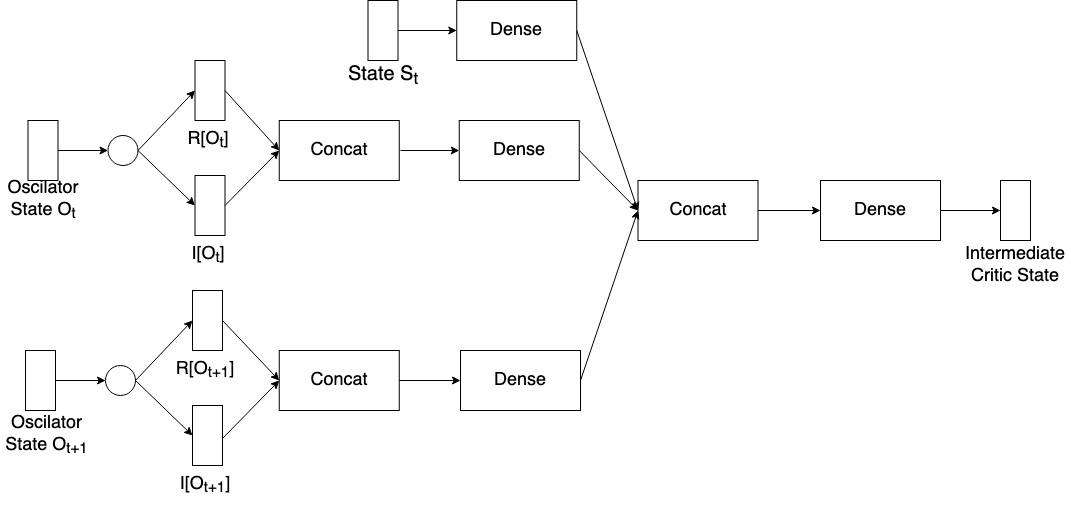

The diagram above was exported from draw.io. Its source (the exported page's mxGraphModel, read from the mxfile embedded in the PNG):
<mxGraphModel dx="2719" dy="5978" grid="1" gridSize="10" guides="1" tooltips="1" connect="1" arrows="1" fold="1" page="1" pageScale="1" pageWidth="827" pageHeight="1169" math="0" shadow="0">
  <root>
    <mxCell id="0" />
    <mxCell id="1" parent="0" />
    <mxCell id="2" value="&lt;font style=&quot;font-size: 18px&quot;&gt;Oscilator &lt;font style=&quot;font-size: 18px&quot;&gt;State O&lt;sub&gt;t&lt;/sub&gt;&lt;br&gt;&lt;/font&gt;&lt;/font&gt;" style="text;html=1;strokeColor=none;fillColor=none;align=center;verticalAlign=middle;whiteSpace=wrap;rounded=0;" vertex="1" parent="1">
      <mxGeometry x="-717.5" y="-1650" width="80" height="40" as="geometry" />
    </mxCell>
    <mxCell id="3" value="" style="edgeStyle=orthogonalEdgeStyle;rounded=0;orthogonalLoop=1;jettySize=auto;html=1;strokeWidth=1;" edge="1" source="4" target="12" parent="1">
      <mxGeometry relative="1" as="geometry" />
    </mxCell>
    <mxCell id="4" value="" style="rounded=0;whiteSpace=wrap;html=1;" vertex="1" parent="1">
      <mxGeometry x="-692.5" y="-1710" width="30" height="60" as="geometry" />
    </mxCell>
    <mxCell id="5" value="" style="edgeStyle=orthogonalEdgeStyle;rounded=0;orthogonalLoop=1;jettySize=auto;html=1;strokeWidth=1;" edge="1" source="6" target="8" parent="1">
      <mxGeometry relative="1" as="geometry" />
    </mxCell>
    <mxCell id="6" value="" style="rounded=0;whiteSpace=wrap;html=1;" vertex="1" parent="1">
      <mxGeometry x="-352.5" y="-1830" width="30" height="60" as="geometry" />
    </mxCell>
    <mxCell id="7" value="&lt;font style=&quot;font-size: 20px&quot;&gt;State&lt;/font&gt;&lt;font style=&quot;font-size: 20px&quot;&gt; S&lt;sub&gt;t&lt;/sub&gt;&lt;br&gt;&lt;/font&gt;" style="text;html=1;strokeColor=none;fillColor=none;align=center;verticalAlign=middle;whiteSpace=wrap;rounded=0;" vertex="1" parent="1">
      <mxGeometry x="-376.25" y="-1770" width="77.5" height="30" as="geometry" />
    </mxCell>
    <mxCell id="8" value="&lt;font style=&quot;font-size: 18px&quot;&gt;Dense&lt;/font&gt;" style="rounded=0;whiteSpace=wrap;html=1;" vertex="1" parent="1">
      <mxGeometry x="-263.75" y="-1830" width="120" height="60" as="geometry" />
    </mxCell>
    <mxCell id="9" value="&lt;font style=&quot;font-size: 18px&quot;&gt;Dense&lt;/font&gt;" style="rounded=0;whiteSpace=wrap;html=1;" vertex="1" parent="1">
      <mxGeometry x="-261.25" y="-1710" width="120" height="60" as="geometry" />
    </mxCell>
    <mxCell id="10" value="&lt;font style=&quot;font-size: 18px&quot;&gt;R[&lt;font style=&quot;font-size: 18px&quot;&gt;O&lt;sub&gt;t&lt;/sub&gt;]&lt;br&gt;&lt;/font&gt;&lt;/font&gt;" style="text;html=1;strokeColor=none;fillColor=none;align=center;verticalAlign=middle;whiteSpace=wrap;rounded=0;" vertex="1" parent="1">
      <mxGeometry x="-552.5" y="-1710" width="80" height="40" as="geometry" />
    </mxCell>
    <mxCell id="11" value="" style="rounded=0;whiteSpace=wrap;html=1;" vertex="1" parent="1">
      <mxGeometry x="-525.5" y="-1770" width="30" height="60" as="geometry" />
    </mxCell>
    <mxCell id="12" value="" style="ellipse;whiteSpace=wrap;html=1;aspect=fixed;" vertex="1" parent="1">
      <mxGeometry x="-612.5" y="-1695" width="30" height="30" as="geometry" />
    </mxCell>
    <mxCell id="13" value="&lt;font style=&quot;font-size: 18px&quot;&gt;I[&lt;font style=&quot;font-size: 18px&quot;&gt;O&lt;sub&gt;t&lt;/sub&gt;]&lt;br&gt;&lt;/font&gt;&lt;/font&gt;" style="text;html=1;strokeColor=none;fillColor=none;align=center;verticalAlign=middle;whiteSpace=wrap;rounded=0;" vertex="1" parent="1">
      <mxGeometry x="-552.5" y="-1595" width="80" height="40" as="geometry" />
    </mxCell>
    <mxCell id="14" value="" style="rounded=0;whiteSpace=wrap;html=1;" vertex="1" parent="1">
      <mxGeometry x="-525.5" y="-1655" width="30" height="60" as="geometry" />
    </mxCell>
    <mxCell id="15" value="" style="endArrow=classic;html=1;strokeWidth=1;exitX=1;exitY=0.5;exitDx=0;exitDy=0;entryX=0;entryY=0.5;entryDx=0;entryDy=0;" edge="1" source="12" target="11" parent="1">
      <mxGeometry width="50" height="50" relative="1" as="geometry">
        <mxPoint x="-612.5" y="-1610" as="sourcePoint" />
        <mxPoint x="-562.5" y="-1660" as="targetPoint" />
      </mxGeometry>
    </mxCell>
    <mxCell id="16" value="" style="endArrow=classic;html=1;strokeWidth=1;exitX=1;exitY=0.5;exitDx=0;exitDy=0;entryX=0;entryY=0.5;entryDx=0;entryDy=0;" edge="1" source="12" target="14" parent="1">
      <mxGeometry width="50" height="50" relative="1" as="geometry">
        <mxPoint x="-612.5" y="-1610" as="sourcePoint" />
        <mxPoint x="-562.5" y="-1660" as="targetPoint" />
      </mxGeometry>
    </mxCell>
    <mxCell id="17" value="&lt;font style=&quot;font-size: 18px&quot;&gt;Oscilator &lt;font style=&quot;font-size: 18px&quot;&gt;State O&lt;sub&gt;t+1&lt;/sub&gt;&lt;br&gt;&lt;/font&gt;&lt;/font&gt;" style="text;html=1;strokeColor=none;fillColor=none;align=center;verticalAlign=middle;whiteSpace=wrap;rounded=0;" vertex="1" parent="1">
      <mxGeometry x="-720" y="-1420" width="92.5" height="50" as="geometry" />
    </mxCell>
    <mxCell id="18" value="" style="edgeStyle=orthogonalEdgeStyle;rounded=0;orthogonalLoop=1;jettySize=auto;html=1;strokeWidth=1;" edge="1" source="19" target="22" parent="1">
      <mxGeometry relative="1" as="geometry" />
    </mxCell>
    <mxCell id="19" value="" style="rounded=0;whiteSpace=wrap;html=1;" vertex="1" parent="1">
      <mxGeometry x="-695" y="-1480" width="30" height="60" as="geometry" />
    </mxCell>
    <mxCell id="20" value="&lt;font style=&quot;font-size: 18px&quot;&gt;R[&lt;font style=&quot;font-size: 18px&quot;&gt;O&lt;sub&gt;t+1&lt;/sub&gt;]&lt;br&gt;&lt;/font&gt;&lt;/font&gt;" style="text;html=1;strokeColor=none;fillColor=none;align=center;verticalAlign=middle;whiteSpace=wrap;rounded=0;" vertex="1" parent="1">
      <mxGeometry x="-555" y="-1480" width="80" height="40" as="geometry" />
    </mxCell>
    <mxCell id="21" value="" style="rounded=0;whiteSpace=wrap;html=1;" vertex="1" parent="1">
      <mxGeometry x="-528" y="-1540" width="30" height="60" as="geometry" />
    </mxCell>
    <mxCell id="22" value="" style="ellipse;whiteSpace=wrap;html=1;aspect=fixed;" vertex="1" parent="1">
      <mxGeometry x="-615" y="-1465" width="30" height="30" as="geometry" />
    </mxCell>
    <mxCell id="23" value="&lt;font style=&quot;font-size: 18px&quot;&gt;I[&lt;font style=&quot;font-size: 18px&quot;&gt;O&lt;sub&gt;t+1&lt;/sub&gt;]&lt;br&gt;&lt;/font&gt;&lt;/font&gt;" style="text;html=1;strokeColor=none;fillColor=none;align=center;verticalAlign=middle;whiteSpace=wrap;rounded=0;" vertex="1" parent="1">
      <mxGeometry x="-555" y="-1365" width="80" height="40" as="geometry" />
    </mxCell>
    <mxCell id="24" value="" style="rounded=0;whiteSpace=wrap;html=1;" vertex="1" parent="1">
      <mxGeometry x="-528" y="-1425" width="30" height="60" as="geometry" />
    </mxCell>
    <mxCell id="25" value="" style="endArrow=classic;html=1;strokeWidth=1;exitX=1;exitY=0.5;exitDx=0;exitDy=0;entryX=0;entryY=0.5;entryDx=0;entryDy=0;" edge="1" source="22" target="21" parent="1">
      <mxGeometry width="50" height="50" relative="1" as="geometry">
        <mxPoint x="-615" y="-1380" as="sourcePoint" />
        <mxPoint x="-565" y="-1430" as="targetPoint" />
      </mxGeometry>
    </mxCell>
    <mxCell id="26" value="" style="endArrow=classic;html=1;strokeWidth=1;exitX=1;exitY=0.5;exitDx=0;exitDy=0;entryX=0;entryY=0.5;entryDx=0;entryDy=0;" edge="1" source="22" target="24" parent="1">
      <mxGeometry width="50" height="50" relative="1" as="geometry">
        <mxPoint x="-615" y="-1380" as="sourcePoint" />
        <mxPoint x="-565" y="-1430" as="targetPoint" />
      </mxGeometry>
    </mxCell>
    <mxCell id="27" value="&lt;font style=&quot;font-size: 18px&quot;&gt;Concat&lt;/font&gt;" style="rounded=0;whiteSpace=wrap;html=1;" vertex="1" parent="1">
      <mxGeometry x="-441.25" y="-1710" width="120" height="60" as="geometry" />
    </mxCell>
    <mxCell id="28" value="" style="endArrow=classic;html=1;strokeWidth=1;exitX=1;exitY=0.5;exitDx=0;exitDy=0;entryX=0;entryY=0.5;entryDx=0;entryDy=0;" edge="1" source="11" target="27" parent="1">
      <mxGeometry width="50" height="50" relative="1" as="geometry">
        <mxPoint x="-300" y="-1510" as="sourcePoint" />
        <mxPoint x="-250" y="-1560" as="targetPoint" />
      </mxGeometry>
    </mxCell>
    <mxCell id="29" value="" style="endArrow=classic;html=1;strokeWidth=1;exitX=1;exitY=0.5;exitDx=0;exitDy=0;entryX=0;entryY=0.5;entryDx=0;entryDy=0;" edge="1" source="14" target="27" parent="1">
      <mxGeometry width="50" height="50" relative="1" as="geometry">
        <mxPoint x="-300" y="-1510" as="sourcePoint" />
        <mxPoint x="-250" y="-1560" as="targetPoint" />
      </mxGeometry>
    </mxCell>
    <mxCell id="30" value="" style="edgeStyle=orthogonalEdgeStyle;rounded=0;orthogonalLoop=1;jettySize=auto;html=1;strokeWidth=1;" edge="1" source="31" parent="1">
      <mxGeometry relative="1" as="geometry">
        <mxPoint x="-260" y="-1450" as="targetPoint" />
      </mxGeometry>
    </mxCell>
    <mxCell id="31" value="&lt;font style=&quot;font-size: 18px&quot;&gt;Concat&lt;/font&gt;" style="rounded=0;whiteSpace=wrap;html=1;" vertex="1" parent="1">
      <mxGeometry x="-441.25" y="-1480" width="120" height="60" as="geometry" />
    </mxCell>
    <mxCell id="32" value="" style="endArrow=classic;html=1;strokeWidth=1;exitX=1;exitY=0.5;exitDx=0;exitDy=0;entryX=0;entryY=0.5;entryDx=0;entryDy=0;" edge="1" source="21" target="31" parent="1">
      <mxGeometry width="50" height="50" relative="1" as="geometry">
        <mxPoint x="-498" y="-1507.5" as="sourcePoint" />
        <mxPoint x="-252.5" y="-1327.5" as="targetPoint" />
      </mxGeometry>
    </mxCell>
    <mxCell id="33" value="" style="endArrow=classic;html=1;strokeWidth=1;entryX=0;entryY=0.5;entryDx=0;entryDy=0;" edge="1" target="31" parent="1">
      <mxGeometry width="50" height="50" relative="1" as="geometry">
        <mxPoint x="-498" y="-1392" as="sourcePoint" />
        <mxPoint x="-252.5" y="-1327.5" as="targetPoint" />
      </mxGeometry>
    </mxCell>
    <mxCell id="34" value="" style="edgeStyle=orthogonalEdgeStyle;rounded=0;orthogonalLoop=1;jettySize=auto;html=1;strokeWidth=1;" edge="1" target="9" parent="1">
      <mxGeometry relative="1" as="geometry">
        <mxPoint x="-320" y="-1680" as="sourcePoint" />
      </mxGeometry>
    </mxCell>
    <mxCell id="35" value="&lt;font style=&quot;font-size: 18px&quot;&gt;Dense&lt;/font&gt;" style="rounded=0;whiteSpace=wrap;html=1;" vertex="1" parent="1">
      <mxGeometry x="-260" y="-1480" width="120" height="60" as="geometry" />
    </mxCell>
    <mxCell id="36" value="" style="edgeStyle=orthogonalEdgeStyle;rounded=0;orthogonalLoop=1;jettySize=auto;html=1;strokeWidth=1;" edge="1" source="37" target="42" parent="1">
      <mxGeometry relative="1" as="geometry" />
    </mxCell>
    <mxCell id="37" value="&lt;font style=&quot;font-size: 18px&quot;&gt;Concat&lt;/font&gt;" style="rounded=0;whiteSpace=wrap;html=1;" vertex="1" parent="1">
      <mxGeometry x="-82.5" y="-1650" width="120" height="60" as="geometry" />
    </mxCell>
    <mxCell id="38" value="" style="endArrow=classic;html=1;strokeWidth=1;exitX=1;exitY=0.5;exitDx=0;exitDy=0;entryX=0;entryY=0.5;entryDx=0;entryDy=0;" edge="1" source="8" target="37" parent="1">
      <mxGeometry width="50" height="50" relative="1" as="geometry">
        <mxPoint x="50" y="-1510" as="sourcePoint" />
        <mxPoint x="100" y="-1560" as="targetPoint" />
      </mxGeometry>
    </mxCell>
    <mxCell id="39" value="" style="endArrow=classic;html=1;strokeWidth=1;exitX=1;exitY=0.5;exitDx=0;exitDy=0;entryX=0;entryY=0.5;entryDx=0;entryDy=0;" edge="1" source="9" target="37" parent="1">
      <mxGeometry width="50" height="50" relative="1" as="geometry">
        <mxPoint x="50" y="-1510" as="sourcePoint" />
        <mxPoint x="100" y="-1560" as="targetPoint" />
      </mxGeometry>
    </mxCell>
    <mxCell id="40" value="" style="endArrow=classic;html=1;strokeWidth=1;exitX=1;exitY=0.5;exitDx=0;exitDy=0;entryX=0;entryY=0.5;entryDx=0;entryDy=0;" edge="1" source="35" target="37" parent="1">
      <mxGeometry width="50" height="50" relative="1" as="geometry">
        <mxPoint x="50" y="-1510" as="sourcePoint" />
        <mxPoint x="100" y="-1560" as="targetPoint" />
      </mxGeometry>
    </mxCell>
    <mxCell id="41" value="" style="edgeStyle=orthogonalEdgeStyle;rounded=0;orthogonalLoop=1;jettySize=auto;html=1;strokeWidth=1;" edge="1" source="42" target="43" parent="1">
      <mxGeometry relative="1" as="geometry" />
    </mxCell>
    <mxCell id="42" value="&lt;font style=&quot;font-size: 18px&quot;&gt;Dense&lt;/font&gt;" style="rounded=0;whiteSpace=wrap;html=1;" vertex="1" parent="1">
      <mxGeometry x="100" y="-1650" width="120" height="60" as="geometry" />
    </mxCell>
    <mxCell id="43" value="" style="rounded=0;whiteSpace=wrap;html=1;" vertex="1" parent="1">
      <mxGeometry x="280" y="-1650" width="30" height="60" as="geometry" />
    </mxCell>
    <mxCell id="44" value="&lt;font style=&quot;font-size: 18px&quot;&gt;Intermediate Critic State&lt;br&gt;&lt;/font&gt;" style="text;html=1;strokeColor=none;fillColor=none;align=center;verticalAlign=middle;whiteSpace=wrap;rounded=0;" vertex="1" parent="1">
      <mxGeometry x="240" y="-1590" width="110" height="50" as="geometry" />
    </mxCell>
  </root>
</mxGraphModel>